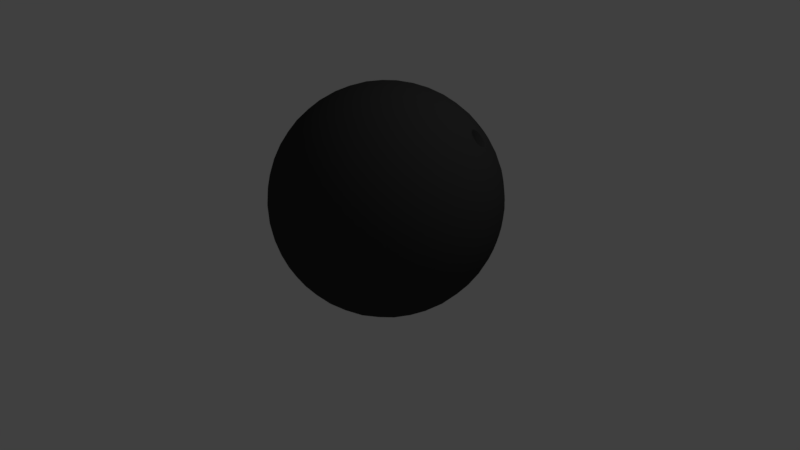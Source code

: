 # Source: ball.blend  (saved by Blender 2.79.0; exported with 4.5.12 LTS)
import bpy
from mathutils import Matrix  # noqa: F401  (used for matrix-valued properties, if any)

bpy.ops.wm.read_factory_settings(use_empty=True)
scene = bpy.context.scene
scene.name = 'Scene'

# ---- collections
col_collection_1 = bpy.data.collections.new('Collection 1'); scene.collection.children.link(col_collection_1)

# ---- materials (node trees are filled in below, after node groups)
mat_ball = bpy.data.materials.new('ball')
mat_ball.alpha_threshold = 0.0
mat_ball.use_transparent_shadow = False
mat_ball.diffuse_color = (0.04243, 0.04243, 0.04243, 1.0)
mat_ball.roughness = 0.5
mat_ball.specular_intensity = 1.0

# ---- material node trees

# ---- world
world_world = bpy.data.worlds.new('World'); scene.world = world_world
world_world.color = (0.05088, 0.05088, 0.05088)
world_world.use_sun_shadow = False
world_world.sun_shadow_jitter_overblur = 0.0
world_world.cycles.sampling_method = 'MANUAL'

# ---- cameras
cam_camera = bpy.data.cameras.new('Camera')
cam_camera.clip_end = 100.0
cam_camera.lens = 35.0
cam_camera.sensor_width = 32.0
cam_camera.sensor_height = 18.0
cam_camera.ortho_scale = 7.314
cam_camera.dof.focus_distance = 0.0
cam_camera.dof.aperture_fstop = 128.0

# ---- lights
light_lamp = bpy.data.lights.new('Lamp', 'POINT')
light_lamp.transmission_factor = 0.0
light_lamp.cutoff_distance = 30.0
light_lamp.energy = 100.0
light_lamp.shadow_buffer_clip_start = 1.001
light_lamp.shadow_soft_size = 0.1
light_lamp.shadow_maximum_resolution = 0.006
light_lamp.use_absolute_resolution = True

# ---- meshes
me_icosphere = bpy.data.meshes.new('Icosphere')
me_icosphere.from_pydata([(0.0, 0.0, -1.3), (0.9407, -0.6834, -0.5814), (-0.3593, -1.106, -0.5814), (-1.163, 0.0, -0.5814), (-0.3593, 1.106, -0.5814), (0.9407, 0.6834, -0.5814), (0.3593, -1.106, 0.5814), (-0.9407, -0.6834, 0.5814), (-0.9407, 0.6834, 0.5814), (0.3593, 1.106, 0.5814), (1.163, 0.0, 0.5814), (0.0, 0.0, 1.3), (-0.3353, -1.032, -0.7159), (-0.3027, -0.9315, -0.8548), (-0.2609, -0.803, -0.9885), (-0.2112, -0.65, -1.106), (-0.1565, -0.4818, -1.197), (-0.1009, -0.3105, -1.258), (-0.0479, -0.1474, -1.291), (0.1254, -0.09112, -1.291), (0.2641, -0.1919, -1.258), (0.4098, -0.2978, -1.197), (0.5529, -0.4017, -1.106), (0.683, -0.4963, -0.9885), (0.7924, -0.5757, -0.8548), (0.8779, -0.6378, -0.7159), (0.83, -0.7852, -0.6201), (0.6915, -0.8862, -0.653), (0.5265, -0.978, -0.6754), (0.3417, -1.052, -0.6835), (0.1489, -1.101, -0.6754), (-0.03853, -1.123, -0.653), (-0.2099, -1.123, -0.6201), (1.003, 0.5467, -0.6201), (1.057, 0.3838, -0.653), (1.093, 0.1985, -0.6754), (1.106, -1.752e-08, -0.6835), (1.093, -0.1985, -0.6754), (1.057, -0.3838, -0.653), (1.003, -0.5467, -0.6201), (0.1254, 0.09112, -1.291), (0.2641, 0.1919, -1.258), (0.4098, 0.2978, -1.197), (0.5529, 0.4017, -1.106), (0.683, 0.4963, -0.9885), (0.7924, 0.5757, -0.8548), (0.8779, 0.6378, -0.7159), (-1.085, 0.0, -0.7159), (-0.9795, 0.0, -0.8548), (-0.8443, 0.0, -0.9885), (-0.6834, 0.0, -1.106), (-0.5066, 0.0, -1.197), (-0.3265, 0.0, -1.258), (-0.155, 0.0, -1.291), (-0.4903, -1.032, -0.6201), (-0.6292, -0.9315, -0.653), (-0.7675, -0.803, -0.6754), (-0.8946, -0.65, -0.6835), (-1.001, -0.4818, -0.6754), (-1.08, -0.3105, -0.653), (-1.133, -0.1474, -0.6201), (-0.3353, 1.032, -0.7159), (-0.3027, 0.9315, -0.8548), (-0.2609, 0.803, -0.9885), (-0.2112, 0.65, -1.106), (-0.1565, 0.4818, -1.197), (-0.1009, 0.3105, -1.258), (-0.0479, 0.1474, -1.291), (-1.133, 0.1474, -0.6201), (-1.08, 0.3105, -0.653), (-1.001, 0.4818, -0.6754), (-0.8946, 0.65, -0.6835), (-0.7675, 0.803, -0.6754), (-0.6292, 0.9315, -0.653), (-0.4903, 1.032, -0.6201), (-0.2099, 1.123, -0.6201), (-0.03853, 1.123, -0.653), (0.1489, 1.101, -0.6754), (0.3417, 1.052, -0.6835), (0.5265, 0.978, -0.6754), (0.6915, 0.8862, -0.653), (0.83, 0.7852, -0.6201), (1.211, -0.09112, 0.4651), (1.244, -0.1919, 0.3265), (1.254, -0.2978, 0.1689), (1.236, -0.4017, -1.752e-08), (1.19, -0.4963, -0.1689), (1.119, -0.5757, -0.3265), (1.033, -0.6378, -0.4651), (1.033, 0.6378, -0.4651), (1.119, 0.5757, -0.3265), (1.19, 0.4963, -0.1689), (1.236, 0.4017, 1.752e-08), (1.254, 0.2978, 0.1689), (1.244, 0.1919, 0.3265), (1.211, 0.09112, 0.4651), (0.2874, -1.179, 0.4651), (0.2018, -1.242, 0.3265), (0.1044, -1.285, 0.1689), (0.0, -1.3, -1.752e-08), (-0.1044, -1.285, -0.1689), (-0.2018, -1.242, -0.3265), (-0.2874, -1.179, -0.4651), (0.9258, -0.7853, -0.4651), (0.8933, -0.8862, -0.3265), (0.8396, -0.978, -0.1689), (0.7641, -1.052, 1.752e-08), (0.6707, -1.101, 0.1689), (0.5668, -1.123, 0.3265), (0.4607, -1.123, 0.4651), (-1.033, -0.6378, 0.4651), (-1.119, -0.5757, 0.3265), (-1.19, -0.4963, 0.1689), (-1.236, -0.4017, -1.752e-08), (-1.254, -0.2978, -0.1689), (-1.244, -0.1919, -0.3265), (-1.211, -0.09112, -0.4651), (-0.4607, -1.123, -0.4651), (-0.5668, -1.123, -0.3265), (-0.6707, -1.101, -0.1689), (-0.7641, -1.052, 1.752e-08), (-0.8396, -0.978, 0.1689), (-0.8933, -0.8862, 0.3265), (-0.9258, -0.7853, 0.4651), (-0.9258, 0.7853, 0.4651), (-0.8933, 0.8862, 0.3265), (-0.8396, 0.978, 0.1689), (-0.7641, 1.052, -1.752e-08), (-0.6707, 1.101, -0.1689), (-0.5668, 1.123, -0.3265), (-0.4607, 1.123, -0.4651), (-1.211, 0.09112, -0.4651), (-1.244, 0.1919, -0.3265), (-1.254, 0.2978, -0.1689), (-1.236, 0.4017, 1.752e-08), (-1.19, 0.4963, 0.1689), (-1.119, 0.5757, 0.3265), (-1.033, 0.6378, 0.4651), (0.4607, 1.123, 0.4651), (0.5668, 1.123, 0.3265), (0.6707, 1.101, 0.1689), (0.7641, 1.052, -1.752e-08), (0.8396, 0.978, -0.1689), (0.8933, 0.8862, -0.3265), (0.9258, 0.7853, -0.4651), (-0.2874, 1.179, -0.4651), (-0.2018, 1.242, -0.3265), (-0.1044, 1.285, -0.1689), (0.0, 1.3, 1.752e-08), (0.1044, 1.285, 0.1689), (0.2018, 1.242, 0.3265), (0.2874, 1.179, 0.4651), (1.133, -0.1474, 0.6201), (1.08, -0.3105, 0.653), (1.001, -0.4818, 0.6754), (0.8946, -0.65, 0.6835), (0.7675, -0.803, 0.6754), (0.6292, -0.9315, 0.653), (0.4903, -1.032, 0.6201), (0.2099, -1.123, 0.6201), (0.03853, -1.123, 0.653), (-0.1489, -1.101, 0.6754), (-0.3417, -1.052, 0.6835), (-0.5265, -0.978, 0.6754), (-0.6915, -0.8862, 0.653), (-0.83, -0.7852, 0.6201), (-1.003, -0.5467, 0.6201), (-1.057, -0.3838, 0.653), (-1.093, -0.1985, 0.6754), (-1.106, 1.752e-08, 0.6835), (-1.093, 0.1985, 0.6754), (-1.057, 0.3838, 0.653), (-1.003, 0.5467, 0.6201), (-0.83, 0.7852, 0.6201), (-0.6915, 0.8862, 0.653), (-0.5265, 0.978, 0.6754), (-0.3417, 1.052, 0.6835), (-0.1489, 1.101, 0.6754), (0.03853, 1.123, 0.653), (0.2099, 1.123, 0.6201), (0.4903, 1.032, 0.6201), (0.6258, 0.8932, 0.7041), (0.7102, 0.8078, 0.7245), (0.8843, 0.5921, 0.7422), (0.9499, 0.4913, 0.7354), (1.08, 0.3105, 0.653), (1.133, 0.1474, 0.6201), (0.0479, -0.1474, 1.291), (0.1009, -0.3105, 1.258), (0.1565, -0.4818, 1.197), (0.2112, -0.65, 1.106), (0.2609, -0.803, 0.9885), (0.3027, -0.9315, 0.8548), (0.3353, -1.032, 0.7159), (1.085, 0.0, 0.7159), (0.9795, 0.0, 0.8548), (0.8443, 0.0, 0.9885), (0.6834, 0.0, 1.106), (0.5066, 0.0, 1.197), (0.3265, 0.0, 1.258), (0.155, 0.0, 1.291), (-0.1254, -0.09112, 1.291), (-0.2641, -0.1919, 1.258), (-0.4098, -0.2978, 1.197), (-0.5529, -0.4017, 1.106), (-0.683, -0.4963, 0.9885), (-0.7924, -0.5757, 0.8548), (-0.8779, -0.6378, 0.7159), (-0.1254, 0.09112, 1.291), (-0.2641, 0.1919, 1.258), (-0.4098, 0.2978, 1.197), (-0.5529, 0.4017, 1.106), (-0.683, 0.4963, 0.9885), (-0.7924, 0.5757, 0.8548), (-0.8779, 0.6378, 0.7159), (0.0479, 0.1474, 1.291), (0.1009, 0.3105, 1.258), (0.1565, 0.4818, 1.197), (0.2112, 0.65, 1.106), (0.2609, 0.803, 0.9885), (0.3027, 0.9315, 0.8548), (0.3353, 1.032, 0.7159), (0.2161, 0.157, 1.272), (0.3993, 0.1645, 1.226), (0.2798, 0.3289, 1.226), (0.5868, 0.1686, 1.148), (0.4703, 0.3417, 1.163), (0.3417, 0.5059, 1.148), (0.7641, 0.1687, 1.038), (0.6587, 0.3463, 1.066), (0.5329, 0.5195, 1.066), (0.3965, 0.6746, 1.038), (0.9181, 0.1645, 0.9055), (0.8485, 0.4108, 0.8908), (0.7806, 0.5146, 0.8993), (0.5926, 0.7337, 0.8908), (0.507, 0.8213, 0.8658), (1.041, 0.157, 0.7622), (0.9293, 0.4029, 0.8104), (0.7512, 0.6746, 0.8189), (0.521, 0.8974, 0.7791), (-0.08253, 0.254, 1.272), (-0.03303, 0.4306, 1.226), (-0.2264, 0.3678, 1.226), (0.02093, 0.6102, 1.148), (-0.1797, 0.5529, 1.163), (-0.3756, 0.4813, 1.148), (0.07572, 0.7788, 1.038), (-0.1258, 0.7335, 1.066), (-0.3294, 0.6674, 1.066), (-0.5191, 0.5856, 1.038), (0.1273, 0.924, 0.9055), (-0.06863, 0.8946, 0.9407), (-0.2731, 0.8405, 0.9534), (-0.4703, 0.7641, 0.9407), (-0.6461, 0.6727, 0.9055), (0.1725, 1.039, 0.7622), (-0.01262, 1.026, 0.7986), (-0.2112, 0.9873, 0.8189), (-0.4095, 0.9229, 0.8189), (-0.5927, 0.8372, 0.7986), (-0.7502, 0.7391, 0.7622), (-0.2671, 0.0, 1.272), (-0.4197, 0.1016, 1.226), (-0.4197, -0.1016, 1.226), (-0.5738, 0.2085, 1.148), (-0.5814, 0.0, 1.163), (-0.5738, -0.2085, 1.148), (-0.7173, 0.3127, 1.038), (-0.7365, 0.107, 1.066), (-0.7365, -0.107, 1.066), (-0.7173, -0.3127, 1.038), (-0.8395, 0.4066, 0.9055), (-0.8721, 0.2112, 0.9407), (-0.8838, -1.662e-08, 0.9534), (-0.8721, -0.2112, 0.9407), (-0.8395, -0.4066, 0.9055), (-0.9347, 0.4851, 0.7622), (-0.9794, 0.3049, 0.7986), (-1.004, 0.1042, 0.8189), (-1.004, -0.1042, 0.8189), (-0.9794, -0.3049, 0.7986), (-0.9347, -0.4851, 0.7622), (-0.08253, -0.254, 1.272), (-0.2264, -0.3678, 1.226), (-0.03303, -0.4306, 1.226), (-0.3756, -0.4813, 1.148), (-0.1797, -0.5529, 1.163), (0.02093, -0.6102, 1.148), (-0.5191, -0.5856, 1.038), (-0.3294, -0.6674, 1.066), (-0.1258, -0.7335, 1.066), (0.07572, -0.7788, 1.038), (-0.6461, -0.6727, 0.9055), (-0.4703, -0.7641, 0.9407), (-0.2731, -0.8405, 0.9534), (-0.06863, -0.8946, 0.9407), (0.1273, -0.924, 0.9055), (-0.7502, -0.7391, 0.7622), (-0.5927, -0.8372, 0.7986), (-0.4095, -0.9229, 0.8189), (-0.2112, -0.9873, 0.8189), (-0.01262, -1.026, 0.7986), (0.1725, -1.039, 0.7622), (0.2161, -0.157, 1.272), (0.2798, -0.3289, 1.226), (0.3993, -0.1645, 1.226), (0.3417, -0.5059, 1.148), (0.4703, -0.3417, 1.163), (0.5868, -0.1686, 1.148), (0.3965, -0.6746, 1.038), (0.5329, -0.5195, 1.066), (0.6587, -0.3463, 1.066), (0.7641, -0.1687, 1.038), (0.4401, -0.8224, 0.9055), (0.5814, -0.6834, 0.9407), (0.715, -0.5195, 0.9534), (0.8297, -0.3417, 0.9407), (0.9181, -0.1645, 0.9055), (0.4711, -0.9419, 0.7622), (0.6131, -0.8224, 0.7986), (0.7512, -0.6746, 0.8189), (0.8737, -0.506, 0.8189), (0.9716, -0.3289, 0.7986), (1.041, -0.157, 0.7622), (1.175, 0.254, 0.4952), (1.198, 0.3678, 0.3459), (1.111, 0.4306, 0.5188), (1.195, 0.4813, 0.1773), (1.12, 0.5529, 0.3593), (1.017, 0.6102, 0.532), (1.161, 0.5856, -1.565e-08), (1.058, 0.7273, 0.1824), (0.9985, 0.7706, 0.3017), (0.8946, 0.7788, 0.532), (1.099, 0.6727, -0.1729), (1.026, 0.7904, 0.0632), (0.8721, 0.8946, 0.3593), (0.753, 0.924, 0.5188), (1.017, 0.7391, -0.3301), (0.9794, 0.8372, -0.1729), (0.9369, 0.8949, 0.06217), (0.8781, 0.9376, 0.1796), (0.72, 1.026, 0.3459), (0.6046, 1.039, 0.4952), (0.1215, 1.196, 0.4952), (0.02041, 1.253, 0.3459), (-0.06606, 1.19, 0.5188), (-0.08867, 1.285, 0.1773), (-0.1797, 1.236, 0.3593), (-0.266, 1.156, 0.532), (-0.1983, 1.285, -4.382e-07), (-0.2946, 1.253, 0.1821), (-0.3856, 1.187, 0.3642), (-0.4643, 1.092, 0.532), (-0.3002, 1.253, -0.1729), (-0.4017, 1.236, -5.74e-07), (-0.4982, 1.187, 0.1821), (-0.5814, 1.106, 0.3593), (-0.6461, 1.002, 0.5188), (-0.3886, 1.196, -0.3301), (-0.4936, 1.19, -0.1729), (-0.5948, 1.156, -5.284e-07), (-0.6835, 1.092, 0.1773), (-0.753, 1.002, 0.3459), (-0.8012, 0.896, 0.4952), (-1.1, 0.4851, 0.4952), (-1.185, 0.4066, 0.3459), (-1.152, 0.3049, 0.5188), (-1.249, 0.3127, 0.1773), (-1.231, 0.2112, 0.3593), (-1.182, 0.1042, 0.532), (-1.283, 0.2085, 1.095e-07), (-1.283, 0.107, 0.1821), (-1.248, -8.034e-08, 0.3642), (-1.182, -0.1042, 0.532), (-1.284, 0.1016, -0.1729), (-1.3, -4.428e-07, 7.872e-07), (-1.283, -0.107, 0.1821), (-1.231, -0.2112, 0.3593), (-1.152, -0.3049, 0.5188), (-1.257, -5.236e-07, -0.3301), (-1.284, -0.1017, -0.1729), (-1.283, -0.2085, 1.875e-06), (-1.249, -0.3127, 0.1773), (-1.185, -0.4066, 0.3459), (-1.1, -0.4851, 0.4952), (-0.8012, -0.896, 0.4952), (-0.753, -1.002, 0.3459), (-0.6461, -1.002, 0.5188), (-0.6835, -1.092, 0.1773), (-0.5814, -1.106, 0.3593), (-0.4643, -1.092, 0.532), (-0.5948, -1.156, -7.981e-07), (-0.4982, -1.187, 0.1821), (-0.3856, -1.187, 0.3642), (-0.266, -1.156, 0.532), (-0.4936, -1.19, -0.1729), (-0.4017, -1.236, -1.05e-06), (-0.2946, -1.253, 0.1821), (-0.1797, -1.236, 0.3593), (-0.06606, -1.19, 0.5188), (-0.3886, -1.196, -0.3301), (-0.3002, -1.253, -0.1729), (-0.1983, -1.285, -6.818e-07), (-0.08867, -1.285, 0.1773), (0.02041, -1.253, 0.3459), (0.1215, -1.196, 0.4952), (0.6046, -1.039, 0.4952), (0.72, -1.026, 0.3459), (0.753, -0.924, 0.5188), (0.8269, -0.9873, 0.1773), (0.8721, -0.8946, 0.3593), (0.8946, -0.7788, 0.532), (0.9156, -0.9229, -1.424e-06), (0.9748, -0.8405, 0.1821), (1.01, -0.7335, 0.3642), (1.017, -0.6102, 0.532), (0.9794, -0.8372, -0.1729), (1.052, -0.7641, -2.493e-06), (1.101, -0.6674, 0.1821), (1.12, -0.5529, 0.3593), (1.111, -0.4306, 0.5188), (1.017, -0.7391, -0.3301), (1.099, -0.6727, -0.1729), (1.161, -0.5856, -2.983e-06), (1.195, -0.4813, 0.1773), (1.198, -0.3678, 0.3459), (1.175, -0.254, 0.4952), (0.3886, 1.196, 0.3301), (0.4936, 1.19, 0.1729), (0.3002, 1.253, 0.1729), (0.5948, 1.156, -9.09e-09), (0.4017, 1.236, -2.615e-14), (0.1983, 1.285, 9.09e-09), (0.6835, 1.092, -0.1773), (0.4982, 1.187, -0.1821), (0.2946, 1.253, -0.1821), (0.08867, 1.285, -0.1773), (0.753, 1.002, -0.3459), (0.5814, 1.106, -0.3593), (0.3856, 1.187, -0.3642), (0.1797, 1.236, -0.3593), (-0.02041, 1.253, -0.3459), (0.8012, 0.896, -0.4952), (0.6461, 1.002, -0.5188), (0.4643, 1.092, -0.532), (0.266, 1.156, -0.532), (0.06606, 1.19, -0.5188), (-0.1215, 1.196, -0.4952), (-1.017, 0.7391, 0.3301), (-0.9794, 0.8372, 0.1729), (-1.099, 0.6727, 0.1729), (-0.9156, 0.9229, -9.09e-09), (-1.052, 0.7641, -7.845e-14), (-1.161, 0.5856, 9.09e-09), (-0.8269, 0.9873, -0.1773), (-0.9748, 0.8406, -0.1821), (-1.101, 0.6674, -0.1821), (-1.195, 0.4813, -0.1773), (-0.72, 1.026, -0.3459), (-0.8721, 0.8946, -0.3593), (-1.01, 0.7335, -0.3642), (-1.12, 0.5529, -0.3593), (-1.198, 0.3678, -0.3459), (-0.6046, 1.039, -0.4952), (-0.753, 0.924, -0.5188), (-0.8946, 0.7788, -0.532), (-1.017, 0.6102, -0.532), (-1.111, 0.4306, -0.5188), (-1.175, 0.254, -0.4952), (-1.017, -0.7391, 0.3301), (-1.099, -0.6727, 0.1729), (-0.9794, -0.8372, 0.1729), (-1.161, -0.5856, -9.09e-09), (-1.052, -0.7641, 8.031e-14), (-0.9156, -0.9229, 9.09e-09), (-1.195, -0.4813, -0.1773), (-1.101, -0.6674, -0.1821), (-0.9748, -0.8406, -0.1821), (-0.8269, -0.9873, -0.1773), (-1.198, -0.3678, -0.3459), (-1.12, -0.5529, -0.3593), (-1.01, -0.7335, -0.3642), (-0.8721, -0.8946, -0.3593), (-0.72, -1.026, -0.3459), (-1.175, -0.254, -0.4952), (-1.111, -0.4306, -0.5188), (-1.017, -0.6102, -0.532), (-0.8946, -0.7788, -0.532), (-0.753, -0.924, -0.5188), (-0.6046, -1.039, -0.4952), (0.3886, -1.196, 0.3301), (0.3002, -1.253, 0.1729), (0.4936, -1.19, 0.1729), (0.1983, -1.285, -9.09e-09), (0.4017, -1.236, 2.802e-14), (0.5948, -1.156, 9.09e-09), (0.08867, -1.285, -0.1773), (0.2946, -1.253, -0.1821), (0.4982, -1.187, -0.1821), (0.6835, -1.092, -0.1773), (-0.02041, -1.253, -0.3459), (0.1797, -1.236, -0.3593), (0.3856, -1.187, -0.3642), (0.5814, -1.106, -0.3593), (0.753, -1.002, -0.3459), (-0.1215, -1.196, -0.4952), (0.06606, -1.19, -0.5188), (0.266, -1.156, -0.532), (0.4643, -1.092, -0.532), (0.6461, -1.002, -0.5188), (0.8012, -0.896, -0.4952), (1.257, -1.507e-08, 0.3301), (1.284, -0.1016, 0.1729), (1.284, 0.1016, 0.1729), (1.283, -0.2085, -9.09e-09), (1.3, 0.0, 0.0), (1.283, 0.2085, 9.09e-09), (1.249, -0.3127, -0.1773), (1.283, -0.107, -0.1821), (1.283, 0.107, -0.1821), (1.249, 0.3127, -0.1773), (1.185, -0.4066, -0.3459), (1.231, -0.2112, -0.3593), (1.248, -3.324e-08, -0.3642), (1.231, 0.2112, -0.3593), (1.185, 0.4066, -0.3459), (1.1, -0.4851, -0.4952), (1.152, -0.3049, -0.5188), (1.182, -0.1042, -0.532), (1.182, 0.1042, -0.532), (1.152, 0.3049, -0.5188), (1.1, 0.4851, -0.4952), (0.7502, 0.7391, -0.7622), (0.6461, 0.6727, -0.9055), (0.5927, 0.8372, -0.7986), (0.5191, 0.5856, -1.038), (0.4703, 0.7641, -0.9407), (0.4095, 0.9229, -0.8189), (0.3756, 0.4813, -1.148), (0.3294, 0.6674, -1.066), (0.2731, 0.8405, -0.9534), (0.2112, 0.9873, -0.8189), (0.2264, 0.3678, -1.226), (0.1797, 0.5529, -1.163), (0.1258, 0.7335, -1.066), (0.06863, 0.8946, -0.9407), (0.01262, 1.026, -0.7986), (0.08253, 0.254, -1.272), (0.03303, 0.4306, -1.226), (-0.02093, 0.6102, -1.148), (-0.07573, 0.7788, -1.038), (-0.1273, 0.924, -0.9055), (-0.1725, 1.039, -0.7622), (-0.4711, 0.9419, -0.7622), (-0.4401, 0.8224, -0.9055), (-0.6131, 0.8224, -0.7986), (-0.3965, 0.6746, -1.038), (-0.5814, 0.6834, -0.9407), (-0.7512, 0.6746, -0.8189), (-0.3417, 0.5059, -1.148), (-0.5329, 0.5195, -1.066), (-0.715, 0.5195, -0.9534), (-0.8737, 0.506, -0.8189), (-0.2798, 0.3289, -1.226), (-0.4703, 0.3417, -1.163), (-0.6587, 0.3463, -1.066), (-0.8297, 0.3417, -0.9407), (-0.9716, 0.3289, -0.7986), (-0.2161, 0.157, -1.272), (-0.3993, 0.1645, -1.226), (-0.5868, 0.1686, -1.148), (-0.7641, 0.1686, -1.038), (-0.9181, 0.1645, -0.9055), (-1.041, 0.157, -0.7622), (-1.041, -0.157, -0.7622), (-0.9181, -0.1645, -0.9055), (-0.9716, -0.3289, -0.7986), (-0.7641, -0.1687, -1.038), (-0.8297, -0.3417, -0.9407), (-0.8737, -0.506, -0.8189), (-0.5868, -0.1687, -1.148), (-0.6587, -0.3463, -1.066), (-0.715, -0.5195, -0.9534), (-0.7512, -0.6746, -0.8189), (-0.3993, -0.1645, -1.226), (-0.4703, -0.3417, -1.163), (-0.5329, -0.5195, -1.066), (-0.5814, -0.6834, -0.9407), (-0.6131, -0.8224, -0.7986), (-0.2161, -0.157, -1.272), (-0.2798, -0.3289, -1.226), (-0.3417, -0.506, -1.148), (-0.3965, -0.6746, -1.038), (-0.4401, -0.8224, -0.9055), (-0.4711, -0.9419, -0.7622), (0.9347, 0.4851, -0.7622), (0.9794, 0.3049, -0.7986), (0.8395, 0.4066, -0.9055), (1.004, 0.1042, -0.8189), (0.8721, 0.2112, -0.9407), (0.7173, 0.3127, -1.038), (1.004, -0.1042, -0.8189), (0.8838, -6.266e-07, -0.9534), (0.7365, 0.107, -1.066), (0.5739, 0.2085, -1.148), (0.9794, -0.3049, -0.7986), (0.8721, -0.2112, -0.9407), (0.7365, -0.107, -1.066), (0.5814, -9.347e-07, -1.163), (0.4197, 0.1016, -1.226), (0.9347, -0.4851, -0.7622), (0.8395, -0.4066, -0.9055), (0.7173, -0.3127, -1.038), (0.5739, -0.2085, -1.148), (0.4197, -0.1017, -1.226), (0.2671, -7.219e-07, -1.272), (-0.1725, -1.039, -0.7622), (-0.1273, -0.924, -0.9055), (0.01262, -1.026, -0.7986), (-0.07572, -0.7788, -1.038), (0.06863, -0.8946, -0.9407), (0.2112, -0.9873, -0.8189), (-0.02093, -0.6102, -1.148), (0.1258, -0.7335, -1.066), (0.2731, -0.8405, -0.9534), (0.4095, -0.9229, -0.8189), (0.03303, -0.4306, -1.226), (0.1797, -0.5529, -1.163), (0.3294, -0.6674, -1.066), (0.4703, -0.7641, -0.9407), (0.5927, -0.8372, -0.7986), (0.08253, -0.254, -1.272), (0.2264, -0.3678, -1.226), (0.3756, -0.4813, -1.148), (0.5191, -0.5856, -1.038), (0.6461, -0.6727, -0.9055), (0.7502, -0.7391, -0.7622), (0.8946, 0.65, 0.6835), (1.001, 0.4818, 0.6754), (0.8297, 0.3417, 0.9407), (0.715, 0.5195, 0.9534), (0.9716, 0.3289, 0.7986), (0.8029, 0.6033, 0.8206), (0.9003, 0.5671, 0.7422), (0.9187, 0.5438, 0.7372), (0.9332, 0.5169, 0.7385), (0.8327, 0.4369, 0.8929), (0.8134, 0.4611, 0.8985), (0.7983, 0.489, 0.8973), (0.8688, 0.4114, 0.8702), (0.8896, 0.4061, 0.8516), (0.9088, 0.4074, 0.8306), (0.7875, 0.5368, 0.8794), (0.7903, 0.5613, 0.8613), (0.7989, 0.581, 0.84), (0.9334, 0.4258, 0.7935), (0.9415, 0.4453, 0.7734), (0.944, 0.4695, 0.756), (0.8242, 0.5984, 0.8026), (0.8433, 0.599, 0.7822), (0.8642, 0.5931, 0.7639), (0.9406, 0.5185, 0.7284), (0.9414, 0.4928, 0.7447), (0.7899, 0.4867, 0.9064), (0.7901, 0.5136, 0.891), (0.9131, 0.3956, 0.8318), (0.923, 0.4138, 0.8116), (0.7902, 0.5898, 0.8424), (0.81, 0.5929, 0.8207), (0.9529, 0.4649, 0.7483), (0.8633, 0.6037, 0.7571), (0.8827, 0.5829, 0.7508), (0.9041, 0.5742, 0.7325), (0.9245, 0.5484, 0.727), (0.8509, 0.4208, 0.8834), (0.8279, 0.429, 0.9015), (0.8065, 0.4558, 0.9077), (0.8689, 0.4, 0.8758), (0.8919, 0.3942, 0.8551), (0.7777, 0.5408, 0.8861), (0.7807, 0.568, 0.866), (0.9411, 0.4166, 0.7897), (0.95, 0.4381, 0.7675), (0.8189, 0.6095, 0.8), (0.8401, 0.6102, 0.7774), (0.7136, 0.2921, 0.6133), (0.6644, 0.3843, 0.6206), (0.6007, 0.4712, 0.6224), (0.6415, 0.2991, 0.685), (0.5807, 0.3919, 0.6927), (0.7321, 0.3711, 0.5464), (0.6734, 0.4612, 0.5524), (0.7239, 0.3952, 0.5402), (0.589, 0.3673, 0.699), (0.6994, 0.2857, 0.6322), (0.5895, 0.4593, 0.6416), (0.7347, 0.3478, 0.5577), (0.6549, 0.4714, 0.5655), (0.6909, 0.4454, 0.5438), (0.7094, 0.4221, 0.5389), (0.6233, 0.3152, 0.6945), (0.604, 0.3394, 0.7002), (0.6595, 0.2897, 0.6719), (0.6802, 0.2844, 0.6533), (0.5782, 0.4151, 0.681), (0.5809, 0.4396, 0.6629), (0.7241, 0.3041, 0.5951), (0.7321, 0.3236, 0.575), (0.6148, 0.4767, 0.6043), (0.6339, 0.4773, 0.5839), (0.6292, 0.9315, 0.653), (0.7675, 0.803, 0.6754), (0.5814, 0.6834, 0.9407), (0.4401, 0.8224, 0.9055), (0.7006, 0.7298, 0.8115), (0.4711, 0.9419, 0.7622), (0.6523, 0.877, 0.6999), (0.6784, 0.8543, 0.7025), (0.6983, 0.8295, 0.7119), (0.5661, 0.7497, 0.8943), (0.5394, 0.7729, 0.8909), (0.5189, 0.7986, 0.88), (0.6214, 0.722, 0.8805), (0.6543, 0.7164, 0.8609), (0.6824, 0.72, 0.8354), (0.5013, 0.842, 0.8493), (0.5012, 0.8643, 0.8271), (0.5084, 0.8839, 0.8021), (0.712, 0.7432, 0.789), (0.7183, 0.7629, 0.764), (0.7172, 0.786, 0.7414), (0.5391, 0.9062, 0.7566), (0.5662, 0.9094, 0.7329), (0.5976, 0.9043, 0.7143), (0.7006, 0.7298, 0.8115), (0.6093, 0.5879, 0.7057), (0.521, 0.8974, 0.7791), (0.5926, 0.7337, 0.8908), (0.507, 0.8213, 0.8658), (0.6973, 0.8091, 0.7348), (0.6258, 0.8932, 0.7041), (0.6871, 0.8278, 0.7241), (0.5314, 0.8013, 0.8695), (0.6733, 0.7332, 0.8307), (0.5225, 0.8751, 0.802), (0.7033, 0.7903, 0.7494), (0.5999, 0.8927, 0.726), (0.647, 0.8692, 0.7136), (0.6698, 0.8494, 0.7159), (0.5726, 0.7588, 0.8819), (0.5493, 0.7789, 0.8789), (0.6202, 0.7348, 0.87), (0.6488, 0.73, 0.8529), (0.5164, 0.8387, 0.8431), (0.5162, 0.8581, 0.8238), (0.6988, 0.7531, 0.7908), (0.7043, 0.7703, 0.7691), (0.5489, 0.8943, 0.7628), (0.5725, 0.8972, 0.7422), (0.6983, 0.8295, 0.7119), (0.7102, 0.8078, 0.7245), (0.5189, 0.7986, 0.88), (0.5212, 0.8209, 0.8572), (0.6824, 0.72, 0.8354), (0.689, 0.7415, 0.8101), (0.5084, 0.8839, 0.8021), (0.5333, 0.8867, 0.7822), (0.7172, 0.786, 0.7414), (0.5976, 0.9043, 0.7143), (0.6242, 0.8831, 0.7172), (0.6523, 0.877, 0.6999), (0.6784, 0.8543, 0.7025), (0.5953, 0.7449, 0.8789), (0.5661, 0.7497, 0.8943), (0.5394, 0.7729, 0.8909), (0.6214, 0.722, 0.8805), (0.6543, 0.7164, 0.8609), (0.5013, 0.842, 0.8493), (0.5012, 0.8643, 0.8271), (0.712, 0.7432, 0.789), (0.7183, 0.7629, 0.764), (0.5391, 0.9062, 0.7566), (0.5662, 0.9094, 0.7329), (0.689, 0.7415, 0.8101), (0.5333, 0.8867, 0.7822), (0.5953, 0.7449, 0.8789), (0.5212, 0.8209, 0.8572), (0.6973, 0.8091, 0.7348), (0.6242, 0.8831, 0.7172), (0.6871, 0.8278, 0.7241), (0.5314, 0.8013, 0.8695), (0.6733, 0.7332, 0.8307), (0.5225, 0.8751, 0.802), (0.7033, 0.7903, 0.7494), (0.5999, 0.8927, 0.726), (0.647, 0.8692, 0.7136), (0.6698, 0.8494, 0.7159), (0.5726, 0.7588, 0.8819), (0.5493, 0.7789, 0.8789), (0.6202, 0.7348, 0.87), (0.6488, 0.73, 0.8529), (0.5164, 0.8387, 0.8431), (0.5162, 0.8581, 0.8238), (0.6988, 0.7531, 0.7908), (0.7043, 0.7703, 0.7691), (0.5489, 0.8943, 0.7628), (0.5725, 0.8972, 0.7422), (0.5333, 0.6687, 0.6943), (0.4536, 0.733, 0.6778), (0.5156, 0.5912, 0.7745), (0.4415, 0.6672, 0.7528), (0.6175, 0.6554, 0.6305), (0.5444, 0.7295, 0.6128), (0.6074, 0.6741, 0.6197), (0.4517, 0.6477, 0.7651), (0.5936, 0.5795, 0.7264), (0.4428, 0.7214, 0.6977), (0.6236, 0.6367, 0.645), (0.5202, 0.739, 0.6216), (0.5673, 0.7155, 0.6092), (0.5901, 0.6957, 0.6115), (0.4928, 0.6051, 0.7776), (0.4696, 0.6253, 0.7746), (0.5404, 0.5812, 0.7656), (0.5691, 0.5763, 0.7486), (0.4366, 0.685, 0.7387), (0.4365, 0.7044, 0.7194), (0.6191, 0.5994, 0.6865), (0.6246, 0.6166, 0.6647), (0.4692, 0.7407, 0.6584), (0.4928, 0.7435, 0.6379), (1.101, 0.6674, 0.1821), (1.01, 0.7335, 0.3642), (0.9156, 0.9229, 1.023e-07), (0.8269, 0.9873, 0.1773), (1.052, 0.7641, 3.28e-08), (0.9085, 0.876, 0.2988), (1.042, 0.7418, 0.2106), (1.029, 0.7496, 0.2423), (1.012, 0.7633, 0.2698), (0.9251, 0.9034, 0.09422), (0.9086, 0.9168, 0.1212), (0.8961, 0.9245, 0.1523), (1.048, 0.7466, 0.1547), (1.043, 0.7597, 0.1232), (1.033, 0.7778, 0.09563), (0.9772, 0.7982, 0.2968), (0.9544, 0.824, 0.3002), (0.9326, 0.8504, 0.2954), (1.004, 0.817, 0.0676), (0.9826, 0.8431, 0.06331), (0.96, 0.8687, 0.06697), (0.9045, 0.8894, 0.2669), (0.8946, 0.9071, 0.2395), (0.8895, 0.9199, 0.208), (1.018, 0.753, 0.2803), (0.9958, 0.7784, 0.2882), (0.886, 0.9355, 0.1474), (0.8893, 0.9263, 0.18), (1.04, 0.7693, 0.08503), (1.02, 0.7959, 0.07686), (0.9277, 0.8512, 0.3103), (0.9161, 0.8718, 0.2856), (0.9586, 0.8719, 0.05172), (0.9413, 0.8885, 0.07596), (0.8784, 0.9301, 0.2122), (1.049, 0.74, 0.1825), (1.05, 0.7293, 0.2151), (1.036, 0.7379, 0.2501), (0.9181, 0.9122, 0.0834), (0.8998, 0.927, 0.1132), (1.058, 0.7349, 0.1501), (1.052, 0.7494, 0.1154), (0.9767, 0.7937, 0.3118), (0.9517, 0.8221, 0.3155), (1.007, 0.8149, 0.05242), (0.9835, 0.8437, 0.04769), (0.895, 0.8965, 0.277), (0.884, 0.916, 0.2468), (0.4623, 0.3162, -0.02799), (0.4166, 0.3609, 0.07723), (0.3579, 0.3921, 0.1808), (0.4905, 0.2603, 0.07763), (0.4376, 0.2987, 0.1833), (0.3831, 0.4088, -0.02888), (0.3311, 0.4466, 0.07519), (0.4541, 0.2836, 0.1649), (0.3379, 0.4448, 0.0475), (0.4743, 0.2981, -0.00921), (0.3744, 0.3707, 0.1906), (0.4018, 0.389, -0.03787), (0.3313, 0.4402, 0.1032), (0.4837, 0.2621, 0.1057), (0.471, 0.2699, 0.1375), (0.3669, 0.4237, -0.01062), (0.3504, 0.4371, 0.01639), (0.49, 0.2669, 0.04983), (0.4847, 0.28, 0.01833), (0.419, 0.3185, 0.192), (0.3962, 0.3443, 0.1953), (0.446, 0.3373, -0.03724), (0.4244, 0.3634, -0.04153), (0.3463, 0.4097, 0.162), (0.3364, 0.4274, 0.1346)], [], [(0, 19, 18), (1, 25, 39), (0, 18, 53), (0, 53, 67), (0, 67, 40), (1, 39, 88), (2, 32, 102), (3, 60, 116), (4, 74, 130), (5, 81, 144), (1, 88, 103), (2, 102, 117), (3, 116, 131), (4, 130, 145), (5, 144, 89), (6, 158, 193), (7, 165, 207), (8, 172, 214), (9, 179, 221), (10, 186, 194), (200, 215, 11), (199, 222, 200), (198, 223, 199), (197, 225, 198), (196, 228, 197), (195, 232, 196), (194, 237, 195), (200, 222, 215), (222, 216, 215), (199, 223, 222), (223, 224, 222), (222, 224, 216), (224, 217, 216), (198, 225, 223), (225, 226, 223), (223, 226, 224), (226, 227, 224), (224, 227, 217), (227, 218, 217), (197, 228, 225), (228, 229, 225), (225, 229, 226), (229, 230, 226), (226, 230, 227), (230, 231, 227), (227, 231, 218), (231, 219, 218), (196, 232, 228), (232, 641, 228), (228, 641, 229), (641, 642, 229), (229, 642, 230), (642, 714, 230), (230, 714, 231), (714, 715, 231), (231, 715, 219), (715, 220, 219), (195, 237, 232), (237, 643, 232), (232, 643, 641), (647, 646, 701, 694), (654, 666, 691, 706), (664, 647, 694, 692), (642, 239, 714), (236, 723, 763, 740), (729, 728, 780, 767), (721, 235, 739, 775), (715, 717, 220), (717, 221, 220), (194, 186, 237), (186, 185, 237), (237, 185, 643), (185, 640, 643), (661, 660, 710, 711), (646, 645, 700, 701), (652, 653, 696, 705), (639, 713, 239), (182, 720, 761, 762), (728, 727, 779, 780), (735, 734, 784, 770), (712, 180, 717), (717, 180, 221), (180, 9, 221), (215, 208, 11), (216, 241, 215), (217, 242, 216), (218, 244, 217), (219, 247, 218), (220, 251, 219), (221, 256, 220), (215, 241, 208), (241, 209, 208), (216, 242, 241), (242, 243, 241), (241, 243, 209), (243, 210, 209), (217, 244, 242), (244, 245, 242), (242, 245, 243), (245, 246, 243), (243, 246, 210), (246, 211, 210), (218, 247, 244), (247, 248, 244), (244, 248, 245), (248, 249, 245), (245, 249, 246), (249, 250, 246), (246, 250, 211), (250, 212, 211), (219, 251, 247), (251, 252, 247), (247, 252, 248), (252, 253, 248), (248, 253, 249), (253, 254, 249), (249, 254, 250), (254, 255, 250), (250, 255, 212), (255, 213, 212), (220, 256, 251), (256, 257, 251), (251, 257, 252), (257, 258, 252), (252, 258, 253), (258, 259, 253), (253, 259, 254), (259, 260, 254), (254, 260, 255), (260, 261, 255), (255, 261, 213), (261, 214, 213), (221, 179, 256), (179, 178, 256), (256, 178, 257), (178, 177, 257), (257, 177, 258), (177, 176, 258), (258, 176, 259), (176, 175, 259), (259, 175, 260), (175, 174, 260), (260, 174, 261), (174, 173, 261), (261, 173, 214), (173, 8, 214), (208, 201, 11), (209, 262, 208), (210, 263, 209), (211, 265, 210), (212, 268, 211), (213, 272, 212), (214, 277, 213), (208, 262, 201), (262, 202, 201), (209, 263, 262), (263, 264, 262), (262, 264, 202), (264, 203, 202), (210, 265, 263), (265, 266, 263), (263, 266, 264), (266, 267, 264), (264, 267, 203), (267, 204, 203), (211, 268, 265), (268, 269, 265), (265, 269, 266), (269, 270, 266), (266, 270, 267), (270, 271, 267), (267, 271, 204), (271, 205, 204), (212, 272, 268), (272, 273, 268), (268, 273, 269), (273, 274, 269), (269, 274, 270), (274, 275, 270), (270, 275, 271), (275, 276, 271), (271, 276, 205), (276, 206, 205), (213, 277, 272), (277, 278, 272), (272, 278, 273), (278, 279, 273), (273, 279, 274), (279, 280, 274), (274, 280, 275), (280, 281, 275), (275, 281, 276), (281, 282, 276), (276, 282, 206), (282, 207, 206), (214, 172, 277), (172, 171, 277), (277, 171, 278), (171, 170, 278), (278, 170, 279), (170, 169, 279), (279, 169, 280), (169, 168, 280), (280, 168, 281), (168, 167, 281), (281, 167, 282), (167, 166, 282), (282, 166, 207), (166, 7, 207), (201, 187, 11), (202, 283, 201), (203, 284, 202), (204, 286, 203), (205, 289, 204), (206, 293, 205), (207, 298, 206), (201, 283, 187), (283, 188, 187), (202, 284, 283), (284, 285, 283), (283, 285, 188), (285, 189, 188), (203, 286, 284), (286, 287, 284), (284, 287, 285), (287, 288, 285), (285, 288, 189), (288, 190, 189), (204, 289, 286), (289, 290, 286), (286, 290, 287), (290, 291, 287), (287, 291, 288), (291, 292, 288), (288, 292, 190), (292, 191, 190), (205, 293, 289), (293, 294, 289), (289, 294, 290), (294, 295, 290), (290, 295, 291), (295, 296, 291), (291, 296, 292), (296, 297, 292), (292, 297, 191), (297, 192, 191), (206, 298, 293), (298, 299, 293), (293, 299, 294), (299, 300, 294), (294, 300, 295), (300, 301, 295), (295, 301, 296), (301, 302, 296), (296, 302, 297), (302, 303, 297), (297, 303, 192), (303, 193, 192), (207, 165, 298), (165, 164, 298), (298, 164, 299), (164, 163, 299), (299, 163, 300), (163, 162, 300), (300, 162, 301), (162, 161, 301), (301, 161, 302), (161, 160, 302), (302, 160, 303), (160, 159, 303), (303, 159, 193), (159, 6, 193), (187, 200, 11), (188, 304, 187), (189, 305, 188), (190, 307, 189), (191, 310, 190), (192, 314, 191), (193, 319, 192), (187, 304, 200), (304, 199, 200), (188, 305, 304), (305, 306, 304), (304, 306, 199), (306, 198, 199), (189, 307, 305), (307, 308, 305), (305, 308, 306), (308, 309, 306), (306, 309, 198), (309, 197, 198), (190, 310, 307), (310, 311, 307), (307, 311, 308), (311, 312, 308), (308, 312, 309), (312, 313, 309), (309, 313, 197), (313, 196, 197), (191, 314, 310), (314, 315, 310), (310, 315, 311), (315, 316, 311), (311, 316, 312), (316, 317, 312), (312, 317, 313), (317, 318, 313), (313, 318, 196), (318, 195, 196), (192, 319, 314), (319, 320, 314), (314, 320, 315), (320, 321, 315), (315, 321, 316), (321, 322, 316), (316, 322, 317), (322, 323, 317), (317, 323, 318), (323, 324, 318), (318, 324, 195), (324, 194, 195), (193, 158, 319), (158, 157, 319), (319, 157, 320), (157, 156, 320), (320, 156, 321), (156, 155, 321), (321, 155, 322), (155, 154, 322), (322, 154, 323), (154, 153, 323), (323, 153, 324), (153, 152, 324), (324, 152, 194), (152, 10, 194), (95, 186, 10), (94, 325, 95), (93, 326, 94), (92, 328, 93), (91, 331, 92), (90, 335, 91), (89, 339, 90), (95, 325, 186), (325, 185, 186), (94, 326, 325), (326, 327, 325), (325, 327, 185), (327, 640, 185), (93, 328, 326), (328, 329, 326), (326, 329, 327), (329, 330, 327), (327, 330, 640), (330, 639, 640), (92, 331, 328), (331, 833, 328), (328, 833, 329), (833, 834, 329), (329, 834, 330), (834, 334, 330), (330, 334, 639), (334, 713, 639), (91, 335, 331), (335, 837, 331), (331, 837, 833), (858, 841, 888, 885), (855, 854, 904, 905), (840, 839, 894, 895), (834, 337, 334), (337, 338, 334), (334, 338, 713), (338, 712, 713), (90, 339, 335), (339, 340, 335), (335, 340, 837), (340, 835, 837), (846, 847, 890, 899), (854, 864, 883, 904), (839, 868, 884, 894), (836, 343, 337), (337, 343, 338), (343, 344, 338), (338, 344, 712), (344, 180, 712), (89, 144, 339), (144, 143, 339), (339, 143, 340), (143, 142, 340), (340, 142, 835), (142, 141, 835), (835, 141, 836), (141, 140, 836), (836, 140, 343), (140, 139, 343), (343, 139, 344), (139, 138, 344), (344, 138, 180), (138, 9, 180), (151, 179, 9), (150, 345, 151), (149, 346, 150), (148, 348, 149), (147, 351, 148), (146, 355, 147), (145, 360, 146), (151, 345, 179), (345, 178, 179), (150, 346, 345), (346, 347, 345), (345, 347, 178), (347, 177, 178), (149, 348, 346), (348, 349, 346), (346, 349, 347), (349, 350, 347), (347, 350, 177), (350, 176, 177), (148, 351, 348), (351, 352, 348), (348, 352, 349), (352, 353, 349), (349, 353, 350), (353, 354, 350), (350, 354, 176), (354, 175, 176), (147, 355, 351), (355, 356, 351), (351, 356, 352), (356, 357, 352), (352, 357, 353), (357, 358, 353), (353, 358, 354), (358, 359, 354), (354, 359, 175), (359, 174, 175), (146, 360, 355), (360, 361, 355), (355, 361, 356), (361, 362, 356), (356, 362, 357), (362, 363, 357), (357, 363, 358), (363, 364, 358), (358, 364, 359), (364, 365, 359), (359, 365, 174), (365, 173, 174), (145, 130, 360), (130, 129, 360), (360, 129, 361), (129, 128, 361), (361, 128, 362), (128, 127, 362), (362, 127, 363), (127, 126, 363), (363, 126, 364), (126, 125, 364), (364, 125, 365), (125, 124, 365), (365, 124, 173), (124, 8, 173), (137, 172, 8), (136, 366, 137), (135, 367, 136), (134, 369, 135), (133, 372, 134), (132, 376, 133), (131, 381, 132), (137, 366, 172), (366, 171, 172), (136, 367, 366), (367, 368, 366), (366, 368, 171), (368, 170, 171), (135, 369, 367), (369, 370, 367), (367, 370, 368), (370, 371, 368), (368, 371, 170), (371, 169, 170), (134, 372, 369), (372, 373, 369), (369, 373, 370), (373, 374, 370), (370, 374, 371), (374, 375, 371), (371, 375, 169), (375, 168, 169), (133, 376, 372), (376, 377, 372), (372, 377, 373), (377, 378, 373), (373, 378, 374), (378, 379, 374), (374, 379, 375), (379, 380, 375), (375, 380, 168), (380, 167, 168), (132, 381, 376), (381, 382, 376), (376, 382, 377), (382, 383, 377), (377, 383, 378), (383, 384, 378), (378, 384, 379), (384, 385, 379), (379, 385, 380), (385, 386, 380), (380, 386, 167), (386, 166, 167), (131, 116, 381), (116, 115, 381), (381, 115, 382), (115, 114, 382), (382, 114, 383), (114, 113, 383), (383, 113, 384), (113, 112, 384), (384, 112, 385), (112, 111, 385), (385, 111, 386), (111, 110, 386), (386, 110, 166), (110, 7, 166), (123, 165, 7), (122, 387, 123), (121, 388, 122), (120, 390, 121), (119, 393, 120), (118, 397, 119), (117, 402, 118), (123, 387, 165), (387, 164, 165), (122, 388, 387), (388, 389, 387), (387, 389, 164), (389, 163, 164), (121, 390, 388), (390, 391, 388), (388, 391, 389), (391, 392, 389), (389, 392, 163), (392, 162, 163), (120, 393, 390), (393, 394, 390), (390, 394, 391), (394, 395, 391), (391, 395, 392), (395, 396, 392), (392, 396, 162), (396, 161, 162), (119, 397, 393), (397, 398, 393), (393, 398, 394), (398, 399, 394), (394, 399, 395), (399, 400, 395), (395, 400, 396), (400, 401, 396), (396, 401, 161), (401, 160, 161), (118, 402, 397), (402, 403, 397), (397, 403, 398), (403, 404, 398), (398, 404, 399), (404, 405, 399), (399, 405, 400), (405, 406, 400), (400, 406, 401), (406, 407, 401), (401, 407, 160), (407, 159, 160), (117, 102, 402), (102, 101, 402), (402, 101, 403), (101, 100, 403), (403, 100, 404), (100, 99, 404), (404, 99, 405), (99, 98, 405), (405, 98, 406), (98, 97, 406), (406, 97, 407), (97, 96, 407), (407, 96, 159), (96, 6, 159), (109, 158, 6), (108, 408, 109), (107, 409, 108), (106, 411, 107), (105, 414, 106), (104, 418, 105), (103, 423, 104), (109, 408, 158), (408, 157, 158), (108, 409, 408), (409, 410, 408), (408, 410, 157), (410, 156, 157), (107, 411, 409), (411, 412, 409), (409, 412, 410), (412, 413, 410), (410, 413, 156), (413, 155, 156), (106, 414, 411), (414, 415, 411), (411, 415, 412), (415, 416, 412), (412, 416, 413), (416, 417, 413), (413, 417, 155), (417, 154, 155), (105, 418, 414), (418, 419, 414), (414, 419, 415), (419, 420, 415), (415, 420, 416), (420, 421, 416), (416, 421, 417), (421, 422, 417), (417, 422, 154), (422, 153, 154), (104, 423, 418), (423, 424, 418), (418, 424, 419), (424, 425, 419), (419, 425, 420), (425, 426, 420), (420, 426, 421), (426, 427, 421), (421, 427, 422), (427, 428, 422), (422, 428, 153), (428, 152, 153), (103, 88, 423), (88, 87, 423), (423, 87, 424), (87, 86, 424), (424, 86, 425), (86, 85, 425), (425, 85, 426), (85, 84, 426), (426, 84, 427), (84, 83, 427), (427, 83, 428), (83, 82, 428), (428, 82, 152), (82, 10, 152), (138, 151, 9), (139, 429, 138), (140, 430, 139), (141, 432, 140), (142, 435, 141), (143, 439, 142), (144, 444, 143), (138, 429, 151), (429, 150, 151), (139, 430, 429), (430, 431, 429), (429, 431, 150), (431, 149, 150), (140, 432, 430), (432, 433, 430), (430, 433, 431), (433, 434, 431), (431, 434, 149), (434, 148, 149), (141, 435, 432), (435, 436, 432), (432, 436, 433), (436, 437, 433), (433, 437, 434), (437, 438, 434), (434, 438, 148), (438, 147, 148), (142, 439, 435), (439, 440, 435), (435, 440, 436), (440, 441, 436), (436, 441, 437), (441, 442, 437), (437, 442, 438), (442, 443, 438), (438, 443, 147), (443, 146, 147), (143, 444, 439), (444, 445, 439), (439, 445, 440), (445, 446, 440), (440, 446, 441), (446, 447, 441), (441, 447, 442), (447, 448, 442), (442, 448, 443), (448, 449, 443), (443, 449, 146), (449, 145, 146), (144, 81, 444), (81, 80, 444), (444, 80, 445), (80, 79, 445), (445, 79, 446), (79, 78, 446), (446, 78, 447), (78, 77, 447), (447, 77, 448), (77, 76, 448), (448, 76, 449), (76, 75, 449), (449, 75, 145), (75, 4, 145), (124, 137, 8), (125, 450, 124), (126, 451, 125), (127, 453, 126), (128, 456, 127), (129, 460, 128), (130, 465, 129), (124, 450, 137), (450, 136, 137), (125, 451, 450), (451, 452, 450), (450, 452, 136), (452, 135, 136), (126, 453, 451), (453, 454, 451), (451, 454, 452), (454, 455, 452), (452, 455, 135), (455, 134, 135), (127, 456, 453), (456, 457, 453), (453, 457, 454), (457, 458, 454), (454, 458, 455), (458, 459, 455), (455, 459, 134), (459, 133, 134), (128, 460, 456), (460, 461, 456), (456, 461, 457), (461, 462, 457), (457, 462, 458), (462, 463, 458), (458, 463, 459), (463, 464, 459), (459, 464, 133), (464, 132, 133), (129, 465, 460), (465, 466, 460), (460, 466, 461), (466, 467, 461), (461, 467, 462), (467, 468, 462), (462, 468, 463), (468, 469, 463), (463, 469, 464), (469, 470, 464), (464, 470, 132), (470, 131, 132), (130, 74, 465), (74, 73, 465), (465, 73, 466), (73, 72, 466), (466, 72, 467), (72, 71, 467), (467, 71, 468), (71, 70, 468), (468, 70, 469), (70, 69, 469), (469, 69, 470), (69, 68, 470), (470, 68, 131), (68, 3, 131), (110, 123, 7), (111, 471, 110), (112, 472, 111), (113, 474, 112), (114, 477, 113), (115, 481, 114), (116, 486, 115), (110, 471, 123), (471, 122, 123), (111, 472, 471), (472, 473, 471), (471, 473, 122), (473, 121, 122), (112, 474, 472), (474, 475, 472), (472, 475, 473), (475, 476, 473), (473, 476, 121), (476, 120, 121), (113, 477, 474), (477, 478, 474), (474, 478, 475), (478, 479, 475), (475, 479, 476), (479, 480, 476), (476, 480, 120), (480, 119, 120), (114, 481, 477), (481, 482, 477), (477, 482, 478), (482, 483, 478), (478, 483, 479), (483, 484, 479), (479, 484, 480), (484, 485, 480), (480, 485, 119), (485, 118, 119), (115, 486, 481), (486, 487, 481), (481, 487, 482), (487, 488, 482), (482, 488, 483), (488, 489, 483), (483, 489, 484), (489, 490, 484), (484, 490, 485), (490, 491, 485), (485, 491, 118), (491, 117, 118), (116, 60, 486), (60, 59, 486), (486, 59, 487), (59, 58, 487), (487, 58, 488), (58, 57, 488), (488, 57, 489), (57, 56, 489), (489, 56, 490), (56, 55, 490), (490, 55, 491), (55, 54, 491), (491, 54, 117), (54, 2, 117), (96, 109, 6), (97, 492, 96), (98, 493, 97), (99, 495, 98), (100, 498, 99), (101, 502, 100), (102, 507, 101), (96, 492, 109), (492, 108, 109), (97, 493, 492), (493, 494, 492), (492, 494, 108), (494, 107, 108), (98, 495, 493), (495, 496, 493), (493, 496, 494), (496, 497, 494), (494, 497, 107), (497, 106, 107), (99, 498, 495), (498, 499, 495), (495, 499, 496), (499, 500, 496), (496, 500, 497), (500, 501, 497), (497, 501, 106), (501, 105, 106), (100, 502, 498), (502, 503, 498), (498, 503, 499), (503, 504, 499), (499, 504, 500), (504, 505, 500), (500, 505, 501), (505, 506, 501), (501, 506, 105), (506, 104, 105), (101, 507, 502), (507, 508, 502), (502, 508, 503), (508, 509, 503), (503, 509, 504), (509, 510, 504), (504, 510, 505), (510, 511, 505), (505, 511, 506), (511, 512, 506), (506, 512, 104), (512, 103, 104), (102, 32, 507), (32, 31, 507), (507, 31, 508), (31, 30, 508), (508, 30, 509), (30, 29, 509), (509, 29, 510), (29, 28, 510), (510, 28, 511), (28, 27, 511), (511, 27, 512), (27, 26, 512), (512, 26, 103), (26, 1, 103), (82, 95, 10), (83, 513, 82), (84, 514, 83), (85, 516, 84), (86, 519, 85), (87, 523, 86), (88, 528, 87), (82, 513, 95), (513, 94, 95), (83, 514, 513), (514, 515, 513), (513, 515, 94), (515, 93, 94), (84, 516, 514), (516, 517, 514), (514, 517, 515), (517, 518, 515), (515, 518, 93), (518, 92, 93), (85, 519, 516), (519, 520, 516), (516, 520, 517), (520, 521, 517), (517, 521, 518), (521, 522, 518), (518, 522, 92), (522, 91, 92), (86, 523, 519), (523, 524, 519), (519, 524, 520), (524, 525, 520), (520, 525, 521), (525, 526, 521), (521, 526, 522), (526, 527, 522), (522, 527, 91), (527, 90, 91), (87, 528, 523), (528, 529, 523), (523, 529, 524), (529, 530, 524), (524, 530, 525), (530, 531, 525), (525, 531, 526), (531, 532, 526), (526, 532, 527), (532, 533, 527), (527, 533, 90), (533, 89, 90), (88, 39, 528), (39, 38, 528), (528, 38, 529), (38, 37, 529), (529, 37, 530), (37, 36, 530), (530, 36, 531), (36, 35, 531), (531, 35, 532), (35, 34, 532), (532, 34, 533), (34, 33, 533), (533, 33, 89), (33, 5, 89), (46, 81, 5), (45, 534, 46), (44, 535, 45), (43, 537, 44), (42, 540, 43), (41, 544, 42), (40, 549, 41), (46, 534, 81), (534, 80, 81), (45, 535, 534), (535, 536, 534), (534, 536, 80), (536, 79, 80), (44, 537, 535), (537, 538, 535), (535, 538, 536), (538, 539, 536), (536, 539, 79), (539, 78, 79), (43, 540, 537), (540, 541, 537), (537, 541, 538), (541, 542, 538), (538, 542, 539), (542, 543, 539), (539, 543, 78), (543, 77, 78), (42, 544, 540), (544, 545, 540), (540, 545, 541), (545, 546, 541), (541, 546, 542), (546, 547, 542), (542, 547, 543), (547, 548, 543), (543, 548, 77), (548, 76, 77), (41, 549, 544), (549, 550, 544), (544, 550, 545), (550, 551, 545), (545, 551, 546), (551, 552, 546), (546, 552, 547), (552, 553, 547), (547, 553, 548), (553, 554, 548), (548, 554, 76), (554, 75, 76), (40, 67, 549), (67, 66, 549), (549, 66, 550), (66, 65, 550), (550, 65, 551), (65, 64, 551), (551, 64, 552), (64, 63, 552), (552, 63, 553), (63, 62, 553), (553, 62, 554), (62, 61, 554), (554, 61, 75), (61, 4, 75), (61, 74, 4), (62, 555, 61), (63, 556, 62), (64, 558, 63), (65, 561, 64), (66, 565, 65), (67, 570, 66), (61, 555, 74), (555, 73, 74), (62, 556, 555), (556, 557, 555), (555, 557, 73), (557, 72, 73), (63, 558, 556), (558, 559, 556), (556, 559, 557), (559, 560, 557), (557, 560, 72), (560, 71, 72), (64, 561, 558), (561, 562, 558), (558, 562, 559), (562, 563, 559), (559, 563, 560), (563, 564, 560), (560, 564, 71), (564, 70, 71), (65, 565, 561), (565, 566, 561), (561, 566, 562), (566, 567, 562), (562, 567, 563), (567, 568, 563), (563, 568, 564), (568, 569, 564), (564, 569, 70), (569, 69, 70), (66, 570, 565), (570, 571, 565), (565, 571, 566), (571, 572, 566), (566, 572, 567), (572, 573, 567), (567, 573, 568), (573, 574, 568), (568, 574, 569), (574, 575, 569), (569, 575, 69), (575, 68, 69), (67, 53, 570), (53, 52, 570), (570, 52, 571), (52, 51, 571), (571, 51, 572), (51, 50, 572), (572, 50, 573), (50, 49, 573), (573, 49, 574), (49, 48, 574), (574, 48, 575), (48, 47, 575), (575, 47, 68), (47, 3, 68), (47, 60, 3), (48, 576, 47), (49, 577, 48), (50, 579, 49), (51, 582, 50), (52, 586, 51), (53, 591, 52), (47, 576, 60), (576, 59, 60), (48, 577, 576), (577, 578, 576), (576, 578, 59), (578, 58, 59), (49, 579, 577), (579, 580, 577), (577, 580, 578), (580, 581, 578), (578, 581, 58), (581, 57, 58), (50, 582, 579), (582, 583, 579), (579, 583, 580), (583, 584, 580), (580, 584, 581), (584, 585, 581), (581, 585, 57), (585, 56, 57), (51, 586, 582), (586, 587, 582), (582, 587, 583), (587, 588, 583), (583, 588, 584), (588, 589, 584), (584, 589, 585), (589, 590, 585), (585, 590, 56), (590, 55, 56), (52, 591, 586), (591, 592, 586), (586, 592, 587), (592, 593, 587), (587, 593, 588), (593, 594, 588), (588, 594, 589), (594, 595, 589), (589, 595, 590), (595, 596, 590), (590, 596, 55), (596, 54, 55), (53, 18, 591), (18, 17, 591), (591, 17, 592), (17, 16, 592), (592, 16, 593), (16, 15, 593), (593, 15, 594), (15, 14, 594), (594, 14, 595), (14, 13, 595), (595, 13, 596), (13, 12, 596), (596, 12, 54), (12, 2, 54), (33, 46, 5), (34, 597, 33), (35, 598, 34), (36, 600, 35), (37, 603, 36), (38, 607, 37), (39, 612, 38), (33, 597, 46), (597, 45, 46), (34, 598, 597), (598, 599, 597), (597, 599, 45), (599, 44, 45), (35, 600, 598), (600, 601, 598), (598, 601, 599), (601, 602, 599), (599, 602, 44), (602, 43, 44), (36, 603, 600), (603, 604, 600), (600, 604, 601), (604, 605, 601), (601, 605, 602), (605, 606, 602), (602, 606, 43), (606, 42, 43), (37, 607, 603), (607, 608, 603), (603, 608, 604), (608, 609, 604), (604, 609, 605), (609, 610, 605), (605, 610, 606), (610, 611, 606), (606, 611, 42), (611, 41, 42), (38, 612, 607), (612, 613, 607), (607, 613, 608), (613, 614, 608), (608, 614, 609), (614, 615, 609), (609, 615, 610), (615, 616, 610), (610, 616, 611), (616, 617, 611), (611, 617, 41), (617, 40, 41), (39, 25, 612), (25, 24, 612), (612, 24, 613), (24, 23, 613), (613, 23, 614), (23, 22, 614), (614, 22, 615), (22, 21, 615), (615, 21, 616), (21, 20, 616), (616, 20, 617), (20, 19, 617), (617, 19, 40), (19, 0, 40), (12, 32, 2), (13, 618, 12), (14, 619, 13), (15, 621, 14), (16, 624, 15), (17, 628, 16), (18, 633, 17), (12, 618, 32), (618, 31, 32), (13, 619, 618), (619, 620, 618), (618, 620, 31), (620, 30, 31), (14, 621, 619), (621, 622, 619), (619, 622, 620), (622, 623, 620), (620, 623, 30), (623, 29, 30), (15, 624, 621), (624, 625, 621), (621, 625, 622), (625, 626, 622), (622, 626, 623), (626, 627, 623), (623, 627, 29), (627, 28, 29), (16, 628, 624), (628, 629, 624), (624, 629, 625), (629, 630, 625), (625, 630, 626), (630, 631, 626), (626, 631, 627), (631, 632, 627), (627, 632, 28), (632, 27, 28), (17, 633, 628), (633, 634, 628), (628, 634, 629), (634, 635, 629), (629, 635, 630), (635, 636, 630), (630, 636, 631), (636, 637, 631), (631, 637, 632), (637, 638, 632), (632, 638, 27), (638, 26, 27), (18, 19, 633), (19, 20, 633), (633, 20, 634), (20, 21, 634), (634, 21, 635), (21, 22, 635), (635, 22, 636), (22, 23, 636), (636, 23, 637), (23, 24, 637), (637, 24, 638), (24, 25, 638), (638, 25, 26), (25, 1, 26), (183, 674, 675, 663, 184, 640, 639), (233, 677, 678, 665, 234, 642, 641), (238, 667, 680, 679, 233, 641, 643), (234, 681, 682, 669, 644, 239, 642), (184, 671, 684, 683, 238, 643, 640), (644, 685, 686, 672, 183, 639, 239), (647, 664, 184, 663), (650, 666, 234, 665), (668, 653, 667, 238), (656, 670, 644, 669), (664, 659, 671, 184), (662, 673, 183, 672), (673, 645, 674, 183), (645, 646, 675, 674), (646, 647, 663, 675), (676, 648, 677, 233), (648, 649, 678, 677), (649, 650, 665, 678), (651, 676, 233, 679), (652, 651, 679, 680), (653, 652, 680, 667), (666, 654, 681, 234), (654, 655, 682, 681), (655, 656, 669, 682), (657, 668, 238, 683), (658, 657, 683, 684), (659, 658, 684, 671), (670, 660, 685, 644), (660, 661, 686, 685), (661, 662, 672, 686), (687, 688, 690, 704, 705, 696), (690, 688, 691, 695, 703, 702), (688, 689, 697, 707, 706, 691), (687, 708, 709, 698, 692, 688), (692, 694, 701, 700, 693, 688), (688, 693, 699, 711, 710, 689), (662, 661, 711, 699), (666, 650, 695, 691), (655, 654, 706, 707), (648, 676, 690, 702), (653, 668, 687, 696), (656, 655, 707, 697), (649, 648, 702, 703), (670, 656, 697, 689), (668, 657, 708, 687), (650, 649, 703, 695), (659, 664, 692, 698), (657, 658, 709, 708), (676, 651, 704, 690), (673, 662, 699, 693), (658, 659, 698, 709), (651, 652, 705, 704), (645, 673, 693, 700), (660, 670, 689, 710), (181, 718, 719, 720, 182, 713, 712), (235, 721, 722, 723, 236, 715, 714), (716, 726, 725, 724, 235, 714, 239), (236, 727, 728, 729, 240, 717, 715), (182, 732, 731, 730, 716, 239, 713), (240, 733, 734, 735, 181, 712, 717), (771, 748, 796, 790), (774, 753, 801, 787), (757, 758, 806, 805), (747, 741, 789, 795), (744, 752, 800, 792), (766, 757, 805, 785), (722, 721, 775, 776), (716, 730, 781, 736), (726, 716, 736, 765), (723, 722, 776, 763), (730, 731, 782, 781), (240, 729, 767, 738), (235, 724, 777, 739), (731, 732, 769, 782), (732, 182, 762, 769), (724, 725, 778, 777), (718, 181, 742, 772), (733, 240, 738, 783), (181, 735, 770, 742), (725, 726, 765, 778), (719, 718, 772, 773), (734, 733, 783, 784), (727, 236, 740, 779), (720, 719, 773, 761), (743, 741, 762, 761), (744, 764, 740, 763), (766, 745, 765, 736), (746, 768, 738, 767), (741, 747, 769, 762), (748, 771, 742, 770), (771, 749, 772, 742), (749, 750, 773, 772), (750, 743, 761, 773), (774, 751, 775, 739), (751, 752, 776, 775), (752, 744, 763, 776), (753, 774, 739, 777), (754, 753, 777, 778), (745, 754, 778, 765), (764, 755, 779, 740), (755, 756, 780, 779), (756, 746, 767, 780), (757, 766, 736, 781), (758, 757, 781, 782), (747, 758, 782, 769), (768, 759, 783, 738), (759, 760, 784, 783), (760, 748, 770, 784), (800, 799, 823, 824), (794, 804, 828, 818), (793, 785, 737, 817), (799, 787, 811, 823), (804, 803, 827, 828), (788, 792, 816, 812), (758, 747, 795, 806), (753, 754, 802, 801), (749, 771, 790, 797), (759, 768, 786, 807), (754, 745, 793, 802), (750, 749, 797, 798), (760, 759, 807, 808), (741, 743, 791, 789), (755, 764, 788, 803), (743, 750, 798, 791), (748, 760, 808, 796), (764, 744, 792, 788), (756, 755, 803, 804), (751, 774, 787, 799), (745, 766, 785, 793), (746, 756, 804, 794), (752, 751, 799, 800), (768, 746, 794, 786), (737, 809, 811, 825, 826, 817), (811, 809, 812, 816, 824, 823), (809, 810, 818, 828, 827, 812), (737, 829, 830, 819, 813, 809), (813, 815, 822, 821, 814, 809), (809, 814, 820, 832, 831, 810), (786, 794, 818, 810), (785, 805, 829, 737), (792, 800, 824, 816), (795, 789, 813, 819), (805, 806, 830, 829), (787, 801, 825, 811), (790, 796, 820, 814), (806, 795, 819, 830), (801, 802, 826, 825), (797, 790, 814, 821), (807, 786, 810, 831), (802, 793, 817, 826), (798, 797, 821, 822), (808, 807, 831, 832), (789, 791, 815, 813), (803, 788, 812, 827), (791, 798, 822, 815), (796, 808, 832, 820), (332, 869, 870, 857, 333, 834, 833), (342, 859, 872, 871, 341, 835, 836), (336, 861, 874, 873, 332, 833, 837), (333, 875, 876, 863, 838, 337, 834), (341, 865, 878, 877, 336, 837, 835), (838, 879, 880, 867, 342, 836, 337), (841, 858, 333, 857), (860, 844, 859, 342), (862, 847, 861, 336), (850, 864, 838, 863), (866, 853, 865, 341), (856, 860, 342, 867), (868, 839, 869, 332), (839, 840, 870, 869), (840, 841, 857, 870), (842, 866, 341, 871), (843, 842, 871, 872), (844, 843, 872, 859), (845, 868, 332, 873), (846, 845, 873, 874), (847, 846, 874, 861), (858, 848, 875, 333), (848, 849, 876, 875), (849, 850, 863, 876), (851, 862, 336, 877), (852, 851, 877, 878), (853, 852, 878, 865), (864, 854, 879, 838), (854, 855, 880, 879), (855, 856, 867, 880), (881, 882, 884, 898, 899, 890), (884, 882, 885, 888, 895, 894), (882, 883, 891, 901, 900, 885), (881, 902, 903, 892, 886, 882), (886, 896, 897, 889, 887, 882), (882, 887, 893, 905, 904, 883), (848, 858, 885, 900), (841, 840, 895, 888), (856, 855, 905, 893), (844, 860, 887, 889), (849, 848, 900, 901), (866, 842, 896, 886), (847, 862, 881, 890), (850, 849, 901, 891), (842, 843, 897, 896), (864, 850, 891, 883), (862, 851, 902, 881), (843, 844, 889, 897), (853, 866, 886, 892), (851, 852, 903, 902), (868, 845, 898, 884), (860, 856, 893, 887), (852, 853, 892, 903), (845, 846, 899, 898)])
me_icosphere.polygons.foreach_set('use_smooth', [True] * 1490)
me_icosphere.materials.append(mat_ball)
me_icosphere.use_remesh_preserve_volume = False
me_icosphere.use_remesh_preserve_attributes = False
me_icosphere.use_mirror_vertex_groups = False
me_icosphere.update()

# ---- objects
ob_ball = bpy.data.objects.new('ball', me_icosphere)
ob_lamp = bpy.data.objects.new('Lamp', light_lamp)
ob_camera = bpy.data.objects.new('Camera', cam_camera)

# ---- transforms, parenting, visibility, modifiers, constraints
ob_ball.location = (1.0, -0.605, 1.3)
ob_ball.lineart.crease_threshold = 0.0
ob_lamp.location = (4.076, 1.005, 5.904)
ob_lamp.rotation_euler = (0.6503, 0.05522, 1.866)
ob_lamp.lock_rotations_4d = False
ob_lamp.empty_display_type = 'ARROWS'
ob_lamp.color = (0.0, 0.0, 0.0, 0.0)
ob_lamp.lineart.crease_threshold = 0.0
ob_camera.location = (7.481, -6.508, 5.344)
ob_camera.rotation_euler = (1.109, 0.0, 0.8149)
ob_camera.lock_rotations_4d = False
ob_camera.empty_display_type = 'ARROWS'
ob_camera.color = (0.0, 0.0, 0.0, 0.0)
ob_camera.display_type = 'WIRE'
ob_camera.lineart.crease_threshold = 0.0

# ---- collection membership
col_collection_1.objects.link(ob_ball)
col_collection_1.objects.link(ob_lamp)
col_collection_1.objects.link(ob_camera)

# ---- scene / render settings (as saved in the file)
scene.camera = ob_camera
scene.frame_start = 1; scene.frame_end = 250; scene.frame_set(1)
scene.render.engine = 'BLENDER_EEVEE_NEXT'
scene.render.resolution_percentage = 50
scene.render.dither_intensity = 0.0
scene.cycles.use_denoising = False
scene.cycles.samples = 128
scene.cycles.sampling_pattern = 'TABULATED_SOBOL'
scene.cycles.use_adaptive_sampling = False
scene.cycles.use_light_tree = False
scene.cycles.blur_glossy = 0.0
scene.cycles.sample_clamp_indirect = 0.0
scene.view_settings.view_transform = 'Standard'
bpy.context.view_layer.update()
